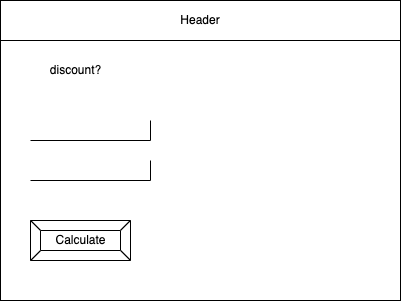

The diagram above was exported from draw.io. Its source (the exported page's mxGraphModel, read from the mxfile embedded in the PNG):
<mxGraphModel dx="598" dy="491" grid="1" gridSize="10" guides="1" tooltips="1" connect="1" arrows="1" fold="1" page="1" pageScale="1" pageWidth="850" pageHeight="1100" math="0" shadow="0">
  <root>
    <mxCell id="0" />
    <mxCell id="1" parent="0" />
    <mxCell id="2" value="" style="rounded=0;whiteSpace=wrap;html=1;" parent="1" vertex="1">
      <mxGeometry x="80" y="80" width="400" height="300" as="geometry" />
    </mxCell>
    <mxCell id="3" value="Header" style="rounded=0;whiteSpace=wrap;html=1;" parent="1" vertex="1">
      <mxGeometry x="80" y="80" width="400" height="40" as="geometry" />
    </mxCell>
    <mxCell id="4" value="" style="shape=partialRectangle;whiteSpace=wrap;html=1;top=0;left=0;fillColor=none;" parent="1" vertex="1">
      <mxGeometry x="110" y="200" width="120" height="20" as="geometry" />
    </mxCell>
    <mxCell id="6" value="Calculate" style="labelPosition=center;verticalLabelPosition=middle;align=center;html=1;shape=mxgraph.basic.button;dx=10;" parent="1" vertex="1">
      <mxGeometry x="110" y="300" width="100" height="40" as="geometry" />
    </mxCell>
    <mxCell id="7" value="" style="shape=partialRectangle;whiteSpace=wrap;html=1;top=0;left=0;fillColor=none;" vertex="1" parent="1">
      <mxGeometry x="110" y="240" width="120" height="20" as="geometry" />
    </mxCell>
    <mxCell id="9" value="discount?" style="text;html=1;align=center;verticalAlign=middle;resizable=0;points=[];autosize=1;strokeColor=none;fillColor=none;fontColor=none;" vertex="1" parent="1">
      <mxGeometry x="120" y="140" width="70" height="20" as="geometry" />
    </mxCell>
  </root>
</mxGraphModel>